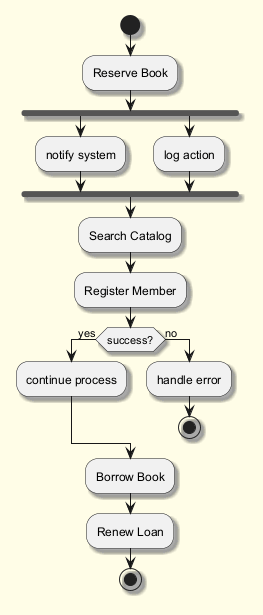

The diagram above was rendered by PlantUML. Its source (embedded in the PNG):
@startuml
skinparam backgroundColor #FFFDE7
skinparam classBackgroundColor #FFF9C4
skinparam classBorderColor #F57F17
skinparam shadowing true
start
:Reserve Book;
fork
:notify system;
fork again
:log action;
end fork
:Search Catalog;
:Register Member;
if (success?) then (yes)
:continue process;
else (no)
:handle error;
stop
endif
:Borrow Book;
:Renew Loan;
stop
@enduml